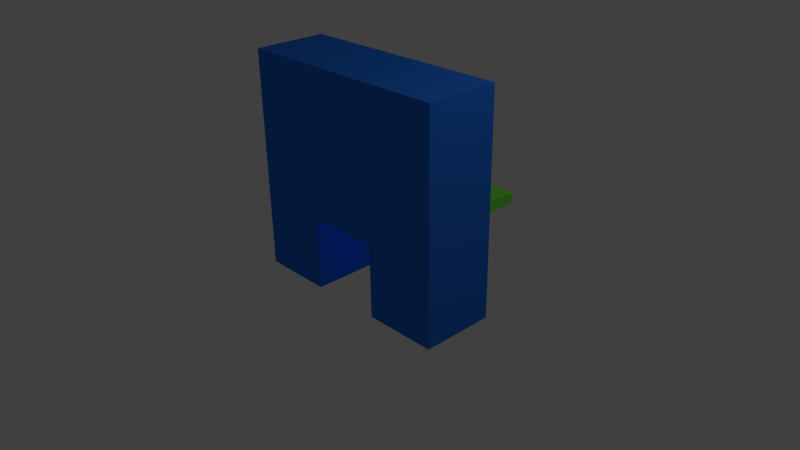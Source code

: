 # Source: fireplace.blend  (saved by Blender 2.76.0; exported with 4.5.12 LTS)
import bpy
from mathutils import Matrix  # noqa: F401  (used for matrix-valued properties, if any)

bpy.ops.wm.read_factory_settings(use_empty=True)
scene = bpy.context.scene
scene.name = 'Scene'

# ---- collections
col_collection_1 = bpy.data.collections.new('Collection 1'); scene.collection.children.link(col_collection_1)

# ---- materials (node trees are filled in below, after node groups)
mat_mantle = bpy.data.materials.new('mantle')
mat_mantle.alpha_threshold = 0.0
mat_mantle.use_transparent_shadow = False
mat_mantle.preview_render_type = 'CUBE'
mat_mantle.diffuse_color = (0.1825, 0.8, 0.05272, 1.0)
mat_mantle.roughness = 0.5
mat_fireplace = bpy.data.materials.new('fireplace')
mat_fireplace.alpha_threshold = 0.0
mat_fireplace.use_transparent_shadow = False
mat_fireplace.preview_render_type = 'CUBE'
mat_fireplace.diffuse_color = (0.02493, 0.1803, 0.8, 1.0)
mat_fireplace.roughness = 0.5

# ---- material node trees

# ---- world
world_world = bpy.data.worlds.new('World'); scene.world = world_world
world_world.color = (0.05088, 0.05088, 0.05088)
world_world.use_sun_shadow = False
world_world.sun_shadow_jitter_overblur = 0.0
world_world.cycles.sampling_method = 'MANUAL'
world_world.cycles.sample_map_resolution = 256

# ---- cameras
cam_camera = bpy.data.cameras.new('Camera')
cam_camera.clip_end = 100.0
cam_camera.lens = 35.0
cam_camera.sensor_width = 32.0
cam_camera.sensor_height = 18.0
cam_camera.ortho_scale = 7.314
cam_camera.dof.focus_distance = 0.0
cam_camera.dof.aperture_fstop = 128.0

# ---- lights
light_hemi = bpy.data.lights.new('Hemi', 'POINT')
light_hemi.transmission_factor = 0.0
light_hemi.energy = 100.0
light_hemi.shadow_buffer_clip_start = 0.5
light_hemi.shadow_soft_size = 0.1
light_hemi.shadow_maximum_resolution = 0.006
light_hemi.use_absolute_resolution = True
light_hemi.cycles.use_multiple_importance_sampling = False
light_lamp = bpy.data.lights.new('Lamp', 'POINT')
light_lamp.transmission_factor = 0.0
light_lamp.cutoff_distance = 30.0
light_lamp.energy = 100.0
light_lamp.shadow_buffer_clip_start = 1.001
light_lamp.shadow_soft_size = 0.1
light_lamp.shadow_maximum_resolution = 0.006
light_lamp.use_absolute_resolution = True
light_lamp.cycles.use_multiple_importance_sampling = False

# ---- meshes
me_cube_001 = bpy.data.meshes.new('Cube.001')
me_cube_001.from_pydata([(-1.0, -1.0, -1.0), (-1.0, -1.0, 1.0), (-1.0, 1.0, -1.0), (-1.0, 1.0, 1.0), (1.0, -1.0, -1.0), (1.0, -1.0, 1.0), (1.0, 1.0, -1.0), (1.0, 1.0, 1.0)], [], [(1, 3, 2, 0), (3, 7, 6, 2), (7, 5, 4, 6), (5, 1, 0, 4), (0, 2, 6, 4), (5, 7, 3, 1)])
_uv = me_cube_001.uv_layers.new(name='UVMap')
_uv.uv.foreach_set('vector', [1.0, 0.6875, 0.0, 0.6875, 0.0, 0.375, 1.0, 0.375, 2.0, 0.6875, -1.0, 0.6875, -1.0, 0.375, 2.0, 0.375, 1.0, 0.6875, 0.0, 0.6875, 0.0, 0.375, 1.0, 0.375, 0.0, 0.0, 1.0, 0.0, 1.0, 1.0, 0.0, 1.0, -1.0, 1.0, -1.0, 0.0, 2.0, 0.0, 2.0, 1.0, -1.0, 1.0, -1.0, 0.0, 2.0, 0.0, 2.0, 1.0])
me_cube_001.materials.append(mat_mantle)
me_cube_001.use_remesh_preserve_volume = False
me_cube_001.use_remesh_preserve_attributes = False
me_cube_001.use_mirror_vertex_groups = False
me_cube_001.update()
me_nodebox2 = bpy.data.meshes.new('nodebox2')
me_nodebox2.from_pydata([(0.5, -0.6, -0.25), (0.5, -0.6, 0.25), (0.5, 1.4, 0.25), (0.5, 1.4, -0.25), (-0.5, -0.6, -0.25), (-0.5, -0.6, 0.25), (-0.5, 1.4, 0.25), (-0.5, 1.4, -0.25), (1.5, -1.6, -0.25), (1.5, -1.6, 0.25), (1.5, 1.4, 0.25), (1.5, 1.4, -0.25), (0.5, -1.6, -0.25), (0.5, -1.6, 0.25), (0.5, 1.4, 0.25), (0.5, 1.4, -0.25), (-0.5, -1.6, -0.25), (-0.5, -1.6, 0.25), (-0.5, 1.4, 0.25), (-0.5, 1.4, -0.25), (-1.5, -1.6, -0.25), (-1.5, -1.6, 0.25), (-1.5, 1.4, 0.25), (-1.5, 1.4, -0.25)], [], [(0, 3, 7, 4), (1, 2, 6, 5), (0, 1, 5, 4), (3, 2, 6, 7), (8, 9, 10, 11), (12, 13, 14, 15), (8, 11, 15, 12), (9, 10, 14, 13), (8, 9, 13, 12), (11, 10, 14, 15), (16, 17, 18, 19), (20, 21, 22, 23), (16, 19, 23, 20), (17, 18, 22, 21), (16, 17, 21, 20), (19, 18, 22, 23)])
_uv = me_nodebox2.uv_layers.new(name='UVMap')
_uv.uv.foreach_set('vector', [0.0, 0.0, 0.0, 2.0, 1.0, 2.0, 1.0, 0.0, 1.0, 0.0, 1.0, 2.0, 0.0, 2.0, 0.0, 0.0, 0.0, 1.0, 0.0, 0.0, 1.0, 0.0, 1.0, 1.0, 0.0, 0.0, 0.0, 1.0, 1.0, 1.0, 1.0, 0.0, 1.0, -1.0, 0.0, -1.0, 0.0, 2.0, 1.0, 2.0, 0.0, -1.0, 1.0, -1.0, 1.0, 2.0, 0.0, 2.0, 0.0, -1.0, 0.0, 2.0, 1.0, 2.0, 1.0, -1.0, 1.0, -1.0, 1.0, 2.0, 0.0, 2.0, 0.0, -1.0, 0.0, 1.0, 0.0, 0.0, 1.0, 0.0, 1.0, 1.0, 0.0, 0.0, 0.0, 1.0, 1.0, 1.0, 1.0, 0.0, 1.0, -1.0, 0.0, -1.0, 0.0, 2.0, 1.0, 2.0, 0.0, -1.0, 1.0, -1.0, 1.0, 2.0, 0.0, 2.0, 0.0, -1.0, 0.0, 2.0, 1.0, 2.0, 1.0, -1.0, 1.0, -1.0, 1.0, 2.0, 0.0, 2.0, 0.0, -1.0, 0.0, 1.0, 0.0, 0.0, 1.0, 0.0, 1.0, 1.0, 0.0, 0.0, 0.0, 1.0, 1.0, 1.0, 1.0, 0.0])
me_nodebox2.materials.append(mat_fireplace)
me_nodebox2.use_remesh_preserve_volume = False
me_nodebox2.use_remesh_preserve_attributes = False
me_nodebox2.use_mirror_vertex_groups = False
me_nodebox2.update()

# ---- objects
ob_hemi = bpy.data.objects.new('Hemi', light_hemi)
ob_cube = bpy.data.objects.new('Cube', me_cube_001)
ob_nodebox2 = bpy.data.objects.new('nodebox2', me_nodebox2)
ob_lamp = bpy.data.objects.new('Lamp', light_lamp)
ob_camera = bpy.data.objects.new('Camera', cam_camera)

# ---- transforms, parenting, visibility, modifiers, constraints
ob_hemi.location = (-0.6567, 2.117, -1.16)
ob_hemi.lineart.crease_threshold = 0.0
ob_cube.location = (0.0, 0.69, 1.0)
ob_cube.scale = (1.5, 0.19, 0.07)
ob_cube.lineart.crease_threshold = 0.0
ob_nodebox2.location = (0.0, -1.49e-08, 1.1)
ob_nodebox2.rotation_euler = (1.571, -0.0, 0.0)
ob_nodebox2.scale = (1.0, 1.0, 2.0)
ob_nodebox2.lineart.crease_threshold = 0.0
ob_lamp.location = (4.076, 1.005, 5.904)
ob_lamp.rotation_euler = (0.6503, 0.05522, 1.866)
ob_lamp.lock_rotations_4d = False
ob_lamp.empty_display_type = 'ARROWS'
ob_lamp.color = (0.0, 0.0, 0.0, 0.0)
ob_lamp.lineart.crease_threshold = 0.0
ob_camera.location = (7.481, -6.508, 5.344)
ob_camera.rotation_euler = (1.109, 0.01082, 0.8149)
ob_camera.lock_rotations_4d = False
ob_camera.empty_display_type = 'ARROWS'
ob_camera.color = (0.0, 0.0, 0.0, 0.0)
ob_camera.display_type = 'WIRE'
ob_camera.lineart.crease_threshold = 0.0

# ---- collection membership
col_collection_1.objects.link(ob_hemi)
col_collection_1.objects.link(ob_cube)
col_collection_1.objects.link(ob_nodebox2)
col_collection_1.objects.link(ob_lamp)
col_collection_1.objects.link(ob_camera)

# ---- scene / render settings (as saved in the file)
scene.camera = ob_camera
scene.frame_start = 1; scene.frame_end = 250; scene.frame_set(1)
scene.render.engine = 'BLENDER_EEVEE_NEXT'
scene.render.resolution_percentage = 50
scene.render.dither_intensity = 0.0
scene.cycles.use_denoising = False
scene.cycles.samples = 10
scene.cycles.sampling_pattern = 'TABULATED_SOBOL'
scene.cycles.light_sampling_threshold = 0.0
scene.cycles.use_adaptive_sampling = False
scene.cycles.use_light_tree = False
scene.cycles.blur_glossy = 0.0
scene.cycles.pixel_filter_type = 'GAUSSIAN'
scene.cycles.sample_clamp_indirect = 0.0
scene.view_settings.view_transform = 'Standard'
bpy.context.view_layer.update()

